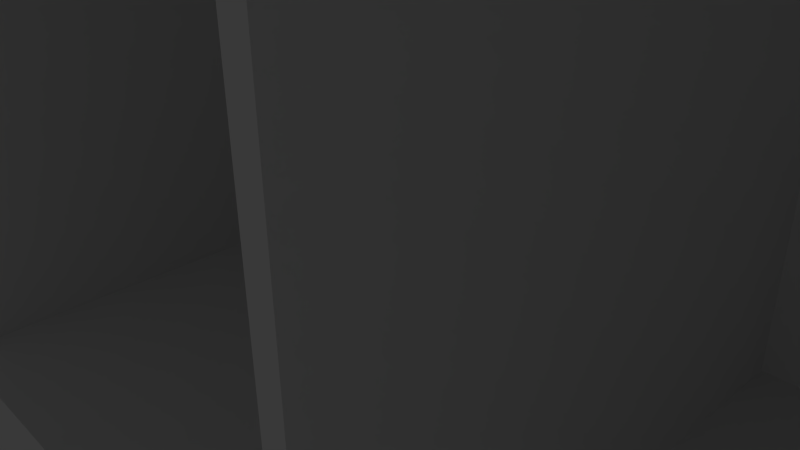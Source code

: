 # Source: wardrobe.blend  (saved by Blender 2.76.0; exported with 4.5.12 LTS)
import bpy
from mathutils import Matrix  # noqa: F401  (used for matrix-valued properties, if any)

bpy.ops.wm.read_factory_settings(use_empty=True)
scene = bpy.context.scene
scene.name = 'Scene'

# ---- collections
col_collection_1 = bpy.data.collections.new('Collection 1'); scene.collection.children.link(col_collection_1)
col_collection_1.hide_render = True
col_collection_1.hide_viewport = True
col_collection_2 = bpy.data.collections.new('Collection 2'); scene.collection.children.link(col_collection_2)
col_collection_3 = bpy.data.collections.new('Collection 3'); scene.collection.children.link(col_collection_3)

# ---- materials (node trees are filled in below, after node groups)
mat_m0mat = bpy.data.materials.new('m0mat')
mat_m0mat.alpha_threshold = 0.0
mat_m0mat.use_transparent_shadow = False
mat_m0mat.specular_color = (0.0, 0.0, 0.0)
mat_m0mat.roughness = 0.5

# ---- material node trees

# ---- world
world_world = bpy.data.worlds.new('World'); scene.world = world_world
world_world.color = (0.05088, 0.05088, 0.05088)
world_world.use_sun_shadow = False
world_world.sun_shadow_jitter_overblur = 0.0
world_world.cycles.sampling_method = 'MANUAL'
world_world.cycles.sample_map_resolution = 256

# ---- cameras
cam_camera = bpy.data.cameras.new('Camera')
cam_camera.clip_end = 100.0
cam_camera.lens = 35.0
cam_camera.sensor_width = 32.0
cam_camera.sensor_height = 18.0
cam_camera.ortho_scale = 7.314
cam_camera.dof.focus_distance = 0.0
cam_camera.dof.aperture_fstop = 128.0
cam_cameraid3 = bpy.data.cameras.new('cameraId3')
cam_cameraid3.clip_start = 781.0
cam_cameraid3.clip_end = 4.686e+05
cam_cameraid3.lens = 39.68
cam_cameraid3.sensor_width = 32.0
cam_cameraid3.sensor_height = 18.0
cam_cameraid3.dof.focus_distance = 0.0
cam_cameraid3.dof.aperture_fstop = 128.0
cam_cameraid3.dof.aperture_blades = 6
cam_cameraid2 = bpy.data.cameras.new('cameraId2')
cam_cameraid2.type = 'ORTHO'
cam_cameraid2.clip_start = 781.0
cam_cameraid2.clip_end = 4.686e+05
cam_cameraid2.lens = 35.0
cam_cameraid2.sensor_width = 32.0
cam_cameraid2.sensor_height = 18.0
cam_cameraid2.ortho_scale = 2.0
cam_cameraid2.dof.focus_distance = 0.0
cam_cameraid2.dof.aperture_fstop = 128.0
cam_cameraid2.dof.aperture_blades = 6
cam_cameraid1 = bpy.data.cameras.new('cameraId1')
cam_cameraid1.type = 'ORTHO'
cam_cameraid1.clip_start = 781.0
cam_cameraid1.clip_end = 4.686e+05
cam_cameraid1.lens = 35.0
cam_cameraid1.sensor_width = 32.0
cam_cameraid1.sensor_height = 18.0
cam_cameraid1.ortho_scale = 2.0
cam_cameraid1.dof.focus_distance = 0.0
cam_cameraid1.dof.aperture_fstop = 128.0
cam_cameraid1.dof.aperture_blades = 6
cam_cameraid0 = bpy.data.cameras.new('cameraId0')
cam_cameraid0.type = 'ORTHO'
cam_cameraid0.clip_start = 781.0
cam_cameraid0.clip_end = 4.686e+05
cam_cameraid0.lens = 35.0
cam_cameraid0.sensor_width = 32.0
cam_cameraid0.sensor_height = 18.0
cam_cameraid0.ortho_scale = 2.0
cam_cameraid0.dof.focus_distance = 0.0
cam_cameraid0.dof.aperture_fstop = 128.0
cam_cameraid0.dof.aperture_blades = 6

# ---- lights
light_lamp = bpy.data.lights.new('Lamp', 'POINT')
light_lamp.transmission_factor = 0.0
light_lamp.cutoff_distance = 30.0
light_lamp.energy = 100.0
light_lamp.shadow_buffer_clip_start = 1.001
light_lamp.shadow_soft_size = 0.1
light_lamp.shadow_maximum_resolution = 0.006
light_lamp.use_absolute_resolution = True
light_lamp.cycles.use_multiple_importance_sampling = False
light_lightid7 = bpy.data.lights.new('lightId7', 'POINT')
light_lightid7.color = (0.35, 0.35, 0.35)
light_lightid7.transmission_factor = 0.0
light_lightid7.energy = 100.0
light_lightid7.shadow_buffer_clip_start = 0.5
light_lightid7.shadow_soft_size = 0.1
light_lightid7.shadow_maximum_resolution = 0.006
light_lightid7.use_absolute_resolution = True
light_lightid7.cycles.use_multiple_importance_sampling = False
light_lightid6 = bpy.data.lights.new('lightId6', 'POINT')
light_lightid6.color = (0.35, 0.35, 0.35)
light_lightid6.transmission_factor = 0.0
light_lightid6.energy = 100.0
light_lightid6.shadow_buffer_clip_start = 0.5
light_lightid6.shadow_soft_size = 0.1
light_lightid6.shadow_maximum_resolution = 0.006
light_lightid6.use_absolute_resolution = True
light_lightid6.cycles.use_multiple_importance_sampling = False
light_lightid5 = bpy.data.lights.new('lightId5', 'POINT')
light_lightid5.color = (0.35, 0.35, 0.35)
light_lightid5.transmission_factor = 0.0
light_lightid5.energy = 100.0
light_lightid5.shadow_buffer_clip_start = 0.5
light_lightid5.shadow_soft_size = 0.1
light_lightid5.shadow_maximum_resolution = 0.006
light_lightid5.use_absolute_resolution = True
light_lightid5.cycles.use_multiple_importance_sampling = False
light_lightid4 = bpy.data.lights.new('lightId4', 'POINT')
light_lightid4.color = (0.35, 0.35, 0.35)
light_lightid4.transmission_factor = 0.0
light_lightid4.energy = 100.0
light_lightid4.shadow_buffer_clip_start = 0.5
light_lightid4.shadow_soft_size = 0.1
light_lightid4.shadow_maximum_resolution = 0.006
light_lightid4.use_absolute_resolution = True
light_lightid4.cycles.use_multiple_importance_sampling = False
light_lightid3 = bpy.data.lights.new('lightId3', 'POINT')
light_lightid3.color = (0.25, 0.25, 0.25)
light_lightid3.transmission_factor = 0.0
light_lightid3.energy = 100.0
light_lightid3.shadow_buffer_clip_start = 0.5
light_lightid3.shadow_soft_size = 0.1
light_lightid3.shadow_maximum_resolution = 0.006
light_lightid3.use_absolute_resolution = True
light_lightid3.cycles.use_multiple_importance_sampling = False
light_lightid2 = bpy.data.lights.new('lightId2', 'POINT')
light_lightid2.color = (0.25, 0.25, 0.25)
light_lightid2.transmission_factor = 0.0
light_lightid2.energy = 100.0
light_lightid2.shadow_buffer_clip_start = 0.5
light_lightid2.shadow_soft_size = 0.1
light_lightid2.shadow_maximum_resolution = 0.006
light_lightid2.use_absolute_resolution = True
light_lightid2.cycles.use_multiple_importance_sampling = False
light_lightid1 = bpy.data.lights.new('lightId1', 'POINT')
light_lightid1.color = (0.25, 0.25, 0.25)
light_lightid1.transmission_factor = 0.0
light_lightid1.energy = 100.0
light_lightid1.shadow_buffer_clip_start = 0.5
light_lightid1.shadow_soft_size = 0.1
light_lightid1.shadow_maximum_resolution = 0.006
light_lightid1.use_absolute_resolution = True
light_lightid1.cycles.use_multiple_importance_sampling = False
light_lightid0 = bpy.data.lights.new('lightId0', 'POINT')
light_lightid0.color = (0.25, 0.25, 0.25)
light_lightid0.transmission_factor = 0.0
light_lightid0.energy = 100.0
light_lightid0.shadow_buffer_clip_start = 0.5
light_lightid0.shadow_soft_size = 0.1
light_lightid0.shadow_maximum_resolution = 0.006
light_lightid0.use_absolute_resolution = True
light_lightid0.cycles.use_multiple_importance_sampling = False

# ---- meshes
me_meshid15_name = bpy.data.meshes.new('meshId15_name')
me_meshid15_name.from_pydata([(609.0, 478.0, 0.0), (591.0, 478.0, 0.0), (591.0, 478.0, -80.0), (609.0, 478.0, -80.0), (591.0, 22.0, 0.0), (609.0, 22.0, 0.0), (609.0, 22.0, -80.0), (591.0, 22.0, -80.0), (591.0, 478.0, 0.0), (591.0, 22.0, 0.0), (591.0, 22.0, -80.0), (591.0, 478.0, -80.0), (609.0, 22.0, 0.0), (609.0, 478.0, 0.0), (609.0, 478.0, -80.0), (609.0, 22.0, -80.0), (591.0, 22.0, -80.0), (609.0, 22.0, -80.0), (609.0, 478.0, -80.0), (591.0, 478.0, -80.0), (591.0, 478.0, 0.0), (609.0, 478.0, 0.0), (609.0, 22.0, 0.0), (591.0, 22.0, 0.0)], [], [(2, 1, 0), (0, 3, 2), (6, 5, 4), (4, 7, 6), (10, 9, 8), (8, 11, 10), (14, 13, 12), (12, 15, 14), (18, 17, 16), (16, 19, 18), (22, 21, 20), (20, 23, 22)])
_uv = me_meshid15_name.uv_layers.new(name='meshId15-tex0')
_uv.uv.foreach_set('vector', [1.0, 0.0, 1.0, 1.0, 0.0, 1.0, 0.0, 1.0, 0.0, 0.0, 1.0, 0.0, 1.0, 0.0, 1.0, 1.0, 0.0, 1.0, 0.0, 1.0, 0.0, 0.0, 1.0, 0.0, 1.0, 0.0, 1.0, 1.0, 0.0, 1.0, 0.0, 1.0, 0.0, 0.0, 1.0, 0.0, 1.0, 0.0, 1.0, 1.0, 0.0, 1.0, 0.0, 1.0, 0.0, 0.0, 1.0, 0.0, 1.0, 0.0, 1.0, 1.0, 0.0, 1.0, 0.0, 1.0, 0.0, 0.0, 1.0, 0.0, 1.0, 0.0, 1.0, 1.0, 0.0, 1.0, 0.0, 1.0, 0.0, 0.0, 1.0, 0.0])
me_meshid15_name.materials.append(mat_m0mat)
me_meshid15_name.use_remesh_preserve_volume = False
me_meshid15_name.use_remesh_preserve_attributes = False
me_meshid15_name.use_mirror_vertex_groups = False
me_meshid15_name.update()
me_meshid14_name = bpy.data.meshes.new('meshId14_name')
me_meshid14_name.from_pydata([(1182.0, 22.0, 0.0), (18.0, 22.0, 0.0), (18.0, 22.0, -80.0), (1182.0, 22.0, -80.0), (18.0, 4.0, 0.0), (1182.0, 4.0, 0.0), (1182.0, 4.0, -80.0), (18.0, 4.0, -80.0), (18.0, 22.0, 0.0), (18.0, 4.0, 0.0), (18.0, 4.0, -80.0), (18.0, 22.0, -80.0), (1182.0, 4.0, 0.0), (1182.0, 22.0, 0.0), (1182.0, 22.0, -80.0), (1182.0, 4.0, -80.0), (18.0, 4.0, -80.0), (1182.0, 4.0, -80.0), (1182.0, 22.0, -80.0), (18.0, 22.0, -80.0), (18.0, 22.0, 0.0), (1182.0, 22.0, 0.0), (1182.0, 4.0, 0.0), (18.0, 4.0, 0.0)], [], [(2, 1, 0), (0, 3, 2), (6, 5, 4), (4, 7, 6), (10, 9, 8), (8, 11, 10), (14, 13, 12), (12, 15, 14), (18, 17, 16), (16, 19, 18), (22, 21, 20), (20, 23, 22)])
_uv = me_meshid14_name.uv_layers.new(name='meshId14-tex0')
_uv.uv.foreach_set('vector', [1.0, 0.0, 1.0, 1.0, 0.0, 1.0, 0.0, 1.0, 0.0, 0.0, 1.0, 0.0, 1.0, 0.0, 1.0, 1.0, 0.0, 1.0, 0.0, 1.0, 0.0, 0.0, 1.0, 0.0, 1.0, 0.0, 1.0, 1.0, 0.0, 1.0, 0.0, 1.0, 0.0, 0.0, 1.0, 0.0, 1.0, 0.0, 1.0, 1.0, 0.0, 1.0, 0.0, 1.0, 0.0, 0.0, 1.0, 0.0, 1.0, 0.0, 1.0, 1.0, 0.0, 1.0, 0.0, 1.0, 0.0, 0.0, 1.0, 0.0, 1.0, 0.0, 1.0, 1.0, 0.0, 1.0, 0.0, 1.0, 0.0, 0.0, 1.0, 0.0])
me_meshid14_name.materials.append(mat_m0mat)
me_meshid14_name.use_remesh_preserve_volume = False
me_meshid14_name.use_remesh_preserve_attributes = False
me_meshid14_name.use_mirror_vertex_groups = False
me_meshid14_name.update()
me_meshid13_name = bpy.data.meshes.new('meshId13_name')
me_meshid13_name.from_pydata([(1182.0, 498.0, -80.0), (18.0, 498.0, -80.0), (18.0, 498.0, -98.0), (1182.0, 498.0, -98.0), (18.0, 0.0, -80.0), (1182.0, 0.0, -80.0), (1182.0, 0.0, -98.0), (18.0, 0.0, -98.0), (18.0, 498.0, -80.0), (18.0, 0.0, -80.0), (18.0, 0.0, -98.0), (18.0, 498.0, -98.0), (1182.0, 0.0, -80.0), (1182.0, 498.0, -80.0), (1182.0, 498.0, -98.0), (1182.0, 0.0, -98.0), (18.0, 0.0, -98.0), (1182.0, 0.0, -98.0), (1182.0, 498.0, -98.0), (18.0, 498.0, -98.0), (18.0, 498.0, -80.0), (1182.0, 498.0, -80.0), (1182.0, 0.0, -80.0), (18.0, 0.0, -80.0)], [], [(2, 1, 0), (0, 3, 2), (6, 5, 4), (4, 7, 6), (10, 9, 8), (8, 11, 10), (14, 13, 12), (12, 15, 14), (18, 17, 16), (16, 19, 18), (22, 21, 20), (20, 23, 22)])
_uv = me_meshid13_name.uv_layers.new(name='meshId13-tex0')
_uv.uv.foreach_set('vector', [1.0, 0.0, 1.0, 1.0, 0.0, 1.0, 0.0, 1.0, 0.0, 0.0, 1.0, 0.0, 1.0, 0.0, 1.0, 1.0, 0.0, 1.0, 0.0, 1.0, 0.0, 0.0, 1.0, 0.0, 1.0, 0.0, 1.0, 1.0, 0.0, 1.0, 0.0, 1.0, 0.0, 0.0, 1.0, 0.0, 1.0, 0.0, 1.0, 1.0, 0.0, 1.0, 0.0, 1.0, 0.0, 0.0, 1.0, 0.0, 1.0, 0.0, 1.0, 1.0, 0.0, 1.0, 0.0, 1.0, 0.0, 0.0, 1.0, 0.0, 1.0, 0.0, 1.0, 1.0, 0.0, 1.0, 0.0, 1.0, 0.0, 0.0, 1.0, 0.0])
me_meshid13_name.materials.append(mat_m0mat)
me_meshid13_name.use_remesh_preserve_volume = False
me_meshid13_name.use_remesh_preserve_attributes = False
me_meshid13_name.use_mirror_vertex_groups = False
me_meshid13_name.update()
me_meshid12_name = bpy.data.meshes.new('meshId12_name')
me_meshid12_name.from_pydata([(503.0, 25.0, -93.0), (13.0, 25.0, -93.0), (13.0, 25.0, -2055.0), (503.0, 25.0, -2055.0), (13.0, 20.0, -93.0), (503.0, 20.0, -93.0), (503.0, 20.0, -2055.0), (13.0, 20.0, -2055.0), (13.0, 25.0, -93.0), (13.0, 20.0, -93.0), (13.0, 20.0, -2055.0), (13.0, 25.0, -2055.0), (503.0, 20.0, -93.0), (503.0, 25.0, -93.0), (503.0, 25.0, -2055.0), (503.0, 20.0, -2055.0), (13.0, 20.0, -2055.0), (503.0, 20.0, -2055.0), (503.0, 25.0, -2055.0), (13.0, 25.0, -2055.0), (13.0, 25.0, -93.0), (503.0, 25.0, -93.0), (503.0, 20.0, -93.0), (13.0, 20.0, -93.0)], [], [(2, 1, 0), (0, 3, 2), (6, 5, 4), (4, 7, 6), (10, 9, 8), (8, 11, 10), (14, 13, 12), (12, 15, 14), (18, 17, 16), (16, 19, 18), (22, 21, 20), (20, 23, 22)])
_uv = me_meshid12_name.uv_layers.new(name='meshId12-tex0')
_uv.uv.foreach_set('vector', [1.0, 0.0, 1.0, 1.0, 0.0, 1.0, 0.0, 1.0, 0.0, 0.0, 1.0, 0.0, 1.0, 0.0, 1.0, 1.0, 0.0, 1.0, 0.0, 1.0, 0.0, 0.0, 1.0, 0.0, 1.0, 0.0, 1.0, 1.0, 0.0, 1.0, 0.0, 1.0, 0.0, 0.0, 1.0, 0.0, 1.0, 0.0, 1.0, 1.0, 0.0, 1.0, 0.0, 1.0, 0.0, 0.0, 1.0, 0.0, 1.0, 0.0, 1.0, 1.0, 0.0, 1.0, 0.0, 1.0, 0.0, 0.0, 1.0, 0.0, 1.0, 0.0, 1.0, 1.0, 0.0, 1.0, 0.0, 1.0, 0.0, 0.0, 1.0, 0.0])
me_meshid12_name.materials.append(mat_m0mat)
me_meshid12_name.use_remesh_preserve_volume = False
me_meshid12_name.use_remesh_preserve_attributes = False
me_meshid12_name.use_mirror_vertex_groups = False
me_meshid12_name.update()
me_meshid11_name = bpy.data.meshes.new('meshId11_name')
me_meshid11_name.from_pydata([(1182.0, 498.0, -2050.0), (18.0, 498.0, -2050.0), (18.0, 498.0, -2068.0), (1182.0, 498.0, -2068.0), (18.0, 0.0, -2050.0), (1182.0, 0.0, -2050.0), (1182.0, 0.0, -2068.0), (18.0, 0.0, -2068.0), (18.0, 498.0, -2050.0), (18.0, 0.0, -2050.0), (18.0, 0.0, -2068.0), (18.0, 498.0, -2068.0), (1182.0, 0.0, -2050.0), (1182.0, 498.0, -2050.0), (1182.0, 498.0, -2068.0), (1182.0, 0.0, -2068.0), (18.0, 0.0, -2068.0), (1182.0, 0.0, -2068.0), (1182.0, 498.0, -2068.0), (18.0, 498.0, -2068.0), (18.0, 498.0, -2050.0), (1182.0, 498.0, -2050.0), (1182.0, 0.0, -2050.0), (18.0, 0.0, -2050.0)], [], [(2, 1, 0), (0, 3, 2), (6, 5, 4), (4, 7, 6), (10, 9, 8), (8, 11, 10), (14, 13, 12), (12, 15, 14), (18, 17, 16), (16, 19, 18), (22, 21, 20), (20, 23, 22)])
_uv = me_meshid11_name.uv_layers.new(name='meshId11-tex0')
_uv.uv.foreach_set('vector', [1.0, 0.0, 1.0, 1.0, 0.0, 1.0, 0.0, 1.0, 0.0, 0.0, 1.0, 0.0, 1.0, 0.0, 1.0, 1.0, 0.0, 1.0, 0.0, 1.0, 0.0, 0.0, 1.0, 0.0, 1.0, 0.0, 1.0, 1.0, 0.0, 1.0, 0.0, 1.0, 0.0, 0.0, 1.0, 0.0, 1.0, 0.0, 1.0, 1.0, 0.0, 1.0, 0.0, 1.0, 0.0, 0.0, 1.0, 0.0, 1.0, 0.0, 1.0, 1.0, 0.0, 1.0, 0.0, 1.0, 0.0, 0.0, 1.0, 0.0, 1.0, 0.0, 1.0, 1.0, 0.0, 1.0, 0.0, 1.0, 0.0, 0.0, 1.0, 0.0])
me_meshid11_name.materials.append(mat_m0mat)
me_meshid11_name.use_remesh_preserve_volume = False
me_meshid11_name.use_remesh_preserve_attributes = False
me_meshid11_name.use_mirror_vertex_groups = False
me_meshid11_name.update()
me_meshid10_name = bpy.data.meshes.new('meshId10_name')
me_meshid10_name.from_pydata([(498.0, 498.0, -1065.0), (18.0, 498.0, -1065.0), (18.0, 498.0, -1083.0), (498.0, 498.0, -1083.0), (18.0, 26.0, -1065.0), (498.0, 26.0, -1065.0), (498.0, 26.0, -1083.0), (18.0, 26.0, -1083.0), (18.0, 498.0, -1065.0), (18.0, 26.0, -1065.0), (18.0, 26.0, -1083.0), (18.0, 498.0, -1083.0), (498.0, 26.0, -1065.0), (498.0, 498.0, -1065.0), (498.0, 498.0, -1083.0), (498.0, 26.0, -1083.0), (18.0, 26.0, -1083.0), (498.0, 26.0, -1083.0), (498.0, 498.0, -1083.0), (18.0, 498.0, -1083.0), (18.0, 498.0, -1065.0), (498.0, 498.0, -1065.0), (498.0, 26.0, -1065.0), (18.0, 26.0, -1065.0)], [], [(2, 1, 0), (0, 3, 2), (6, 5, 4), (4, 7, 6), (10, 9, 8), (8, 11, 10), (14, 13, 12), (12, 15, 14), (18, 17, 16), (16, 19, 18), (22, 21, 20), (20, 23, 22)])
_uv = me_meshid10_name.uv_layers.new(name='meshId10-tex0')
_uv.uv.foreach_set('vector', [1.0, 0.0, 1.0, 1.0, 0.0, 1.0, 0.0, 1.0, 0.0, 0.0, 1.0, 0.0, 1.0, 0.0, 1.0, 1.0, 0.0, 1.0, 0.0, 1.0, 0.0, 0.0, 1.0, 0.0, 1.0, 0.0, 1.0, 1.0, 0.0, 1.0, 0.0, 1.0, 0.0, 0.0, 1.0, 0.0, 1.0, 0.0, 1.0, 1.0, 0.0, 1.0, 0.0, 1.0, 0.0, 0.0, 1.0, 0.0, 1.0, 0.0, 1.0, 1.0, 0.0, 1.0, 0.0, 1.0, 0.0, 0.0, 1.0, 0.0, 1.0, 0.0, 1.0, 1.0, 0.0, 1.0, 0.0, 1.0, 0.0, 0.0, 1.0, 0.0])
me_meshid10_name.materials.append(mat_m0mat)
me_meshid10_name.use_remesh_preserve_volume = False
me_meshid10_name.use_remesh_preserve_attributes = False
me_meshid10_name.use_mirror_vertex_groups = False
me_meshid10_name.update()
me_meshid9_name = bpy.data.meshes.new('meshId9_name')
me_meshid9_name.from_pydata([(1182.0, 496.0, 0.0), (18.0, 496.0, 0.0), (18.0, 496.0, -80.0), (1182.0, 496.0, -80.0), (18.0, 478.0, 0.0), (1182.0, 478.0, 0.0), (1182.0, 478.0, -80.0), (18.0, 478.0, -80.0), (18.0, 496.0, 0.0), (18.0, 478.0, 0.0), (18.0, 478.0, -80.0), (18.0, 496.0, -80.0), (1182.0, 478.0, 0.0), (1182.0, 496.0, 0.0), (1182.0, 496.0, -80.0), (1182.0, 478.0, -80.0), (18.0, 478.0, -80.0), (1182.0, 478.0, -80.0), (1182.0, 496.0, -80.0), (18.0, 496.0, -80.0), (18.0, 496.0, 0.0), (1182.0, 496.0, 0.0), (1182.0, 478.0, 0.0), (18.0, 478.0, 0.0)], [], [(2, 1, 0), (0, 3, 2), (6, 5, 4), (4, 7, 6), (10, 9, 8), (8, 11, 10), (14, 13, 12), (12, 15, 14), (18, 17, 16), (16, 19, 18), (22, 21, 20), (20, 23, 22)])
_uv = me_meshid9_name.uv_layers.new(name='meshId9-tex0')
_uv.uv.foreach_set('vector', [1.0, 0.0, 1.0, 1.0, 0.0, 1.0, 0.0, 1.0, 0.0, 0.0, 1.0, 0.0, 1.0, 0.0, 1.0, 1.0, 0.0, 1.0, 0.0, 1.0, 0.0, 0.0, 1.0, 0.0, 1.0, 0.0, 1.0, 1.0, 0.0, 1.0, 0.0, 1.0, 0.0, 0.0, 1.0, 0.0, 1.0, 0.0, 1.0, 1.0, 0.0, 1.0, 0.0, 1.0, 0.0, 0.0, 1.0, 0.0, 1.0, 0.0, 1.0, 1.0, 0.0, 1.0, 0.0, 1.0, 0.0, 0.0, 1.0, 0.0, 1.0, 0.0, 1.0, 1.0, 0.0, 1.0, 0.0, 1.0, 0.0, 0.0, 1.0, 0.0])
me_meshid9_name.materials.append(mat_m0mat)
me_meshid9_name.use_remesh_preserve_volume = False
me_meshid9_name.use_remesh_preserve_attributes = False
me_meshid9_name.use_mirror_vertex_groups = False
me_meshid9_name.update()
me_meshid8_name = bpy.data.meshes.new('meshId8_name')
me_meshid8_name.from_pydata([(1182.0, 498.0, -1065.0), (516.0, 498.0, -1065.0), (516.0, 498.0, -1083.0), (1182.0, 498.0, -1083.0), (516.0, 26.0, -1065.0), (1182.0, 26.0, -1065.0), (1182.0, 26.0, -1083.0), (516.0, 26.0, -1083.0), (516.0, 498.0, -1065.0), (516.0, 26.0, -1065.0), (516.0, 26.0, -1083.0), (516.0, 498.0, -1083.0), (1182.0, 26.0, -1065.0), (1182.0, 498.0, -1065.0), (1182.0, 498.0, -1083.0), (1182.0, 26.0, -1083.0), (516.0, 26.0, -1083.0), (1182.0, 26.0, -1083.0), (1182.0, 498.0, -1083.0), (516.0, 498.0, -1083.0), (516.0, 498.0, -1065.0), (1182.0, 498.0, -1065.0), (1182.0, 26.0, -1065.0), (516.0, 26.0, -1065.0)], [], [(2, 1, 0), (0, 3, 2), (6, 5, 4), (4, 7, 6), (10, 9, 8), (8, 11, 10), (14, 13, 12), (12, 15, 14), (18, 17, 16), (16, 19, 18), (22, 21, 20), (20, 23, 22)])
_uv = me_meshid8_name.uv_layers.new(name='meshId8-tex0')
_uv.uv.foreach_set('vector', [1.0, 0.0, 1.0, 1.0, 0.0, 1.0, 0.0, 1.0, 0.0, 0.0, 1.0, 0.0, 1.0, 0.0, 1.0, 1.0, 0.0, 1.0, 0.0, 1.0, 0.0, 0.0, 1.0, 0.0, 1.0, 0.0, 1.0, 1.0, 0.0, 1.0, 0.0, 1.0, 0.0, 0.0, 1.0, 0.0, 1.0, 0.0, 1.0, 1.0, 0.0, 1.0, 0.0, 1.0, 0.0, 0.0, 1.0, 0.0, 1.0, 0.0, 1.0, 1.0, 0.0, 1.0, 0.0, 1.0, 0.0, 0.0, 1.0, 0.0, 1.0, 0.0, 1.0, 1.0, 0.0, 1.0, 0.0, 1.0, 0.0, 0.0, 1.0, 0.0])
me_meshid8_name.materials.append(mat_m0mat)
me_meshid8_name.use_remesh_preserve_volume = False
me_meshid8_name.use_remesh_preserve_attributes = False
me_meshid8_name.use_mirror_vertex_groups = False
me_meshid8_name.update()
me_meshid7_name = bpy.data.meshes.new('meshId7_name')
me_meshid7_name.from_pydata([(18.0, 500.0, 0.0), (0.0, 500.0, 0.0), (0.0, 500.0, -2068.0), (18.0, 500.0, -2068.0), (0.0, 0.0, 0.0), (18.0, 0.0, 0.0), (18.0, 0.0, -2068.0), (0.0, 0.0, -2068.0), (0.0, 500.0, 0.0), (0.0, 0.0, 0.0), (0.0, 0.0, -2068.0), (0.0, 500.0, -2068.0), (18.0, 0.0, 0.0), (18.0, 500.0, 0.0), (18.0, 500.0, -2068.0), (18.0, 0.0, -2068.0), (0.0, 0.0, -2068.0), (18.0, 0.0, -2068.0), (18.0, 500.0, -2068.0), (0.0, 500.0, -2068.0), (0.0, 500.0, 0.0), (18.0, 500.0, 0.0), (18.0, 0.0, 0.0), (0.0, 0.0, 0.0)], [], [(2, 1, 0), (0, 3, 2), (6, 5, 4), (4, 7, 6), (10, 9, 8), (8, 11, 10), (14, 13, 12), (12, 15, 14), (18, 17, 16), (16, 19, 18), (22, 21, 20), (20, 23, 22)])
_uv = me_meshid7_name.uv_layers.new(name='meshId7-tex0')
_uv.uv.foreach_set('vector', [1.0, 0.0, 1.0, 1.0, 0.0, 1.0, 0.0, 1.0, 0.0, 0.0, 1.0, 0.0, 1.0, 0.0, 1.0, 1.0, 0.0, 1.0, 0.0, 1.0, 0.0, 0.0, 1.0, 0.0, 1.0, 0.0, 1.0, 1.0, 0.0, 1.0, 0.0, 1.0, 0.0, 0.0, 1.0, 0.0, 1.0, 0.0, 1.0, 1.0, 0.0, 1.0, 0.0, 1.0, 0.0, 0.0, 1.0, 0.0, 1.0, 0.0, 1.0, 1.0, 0.0, 1.0, 0.0, 1.0, 0.0, 0.0, 1.0, 0.0, 1.0, 0.0, 1.0, 1.0, 0.0, 1.0, 0.0, 1.0, 0.0, 0.0, 1.0, 0.0])
me_meshid7_name.materials.append(mat_m0mat)
me_meshid7_name.use_remesh_preserve_volume = False
me_meshid7_name.use_remesh_preserve_attributes = False
me_meshid7_name.use_mirror_vertex_groups = False
me_meshid7_name.update()
me_meshid6_name = bpy.data.meshes.new('meshId6_name')
me_meshid6_name.from_pydata([(1200.0, 500.0, 0.0), (1182.0, 500.0, 0.0), (1182.0, 500.0, -2068.0), (1200.0, 500.0, -2068.0), (1182.0, 0.0, 0.0), (1200.0, 0.0, 0.0), (1200.0, 0.0, -2068.0), (1182.0, 0.0, -2068.0), (1182.0, 500.0, 0.0), (1182.0, 0.0, 0.0), (1182.0, 0.0, -2068.0), (1182.0, 500.0, -2068.0), (1200.0, 0.0, 0.0), (1200.0, 500.0, 0.0), (1200.0, 500.0, -2068.0), (1200.0, 0.0, -2068.0), (1182.0, 0.0, -2068.0), (1200.0, 0.0, -2068.0), (1200.0, 500.0, -2068.0), (1182.0, 500.0, -2068.0), (1182.0, 500.0, 0.0), (1200.0, 500.0, 0.0), (1200.0, 0.0, 0.0), (1182.0, 0.0, 0.0)], [], [(2, 1, 0), (0, 3, 2), (6, 5, 4), (4, 7, 6), (10, 9, 8), (8, 11, 10), (14, 13, 12), (12, 15, 14), (18, 17, 16), (16, 19, 18), (22, 21, 20), (20, 23, 22)])
_uv = me_meshid6_name.uv_layers.new(name='meshId6-tex0')
_uv.uv.foreach_set('vector', [1.0, 0.0, 1.0, 1.0, 0.0, 1.0, 0.0, 1.0, 0.0, 0.0, 1.0, 0.0, 1.0, 0.0, 1.0, 1.0, 0.0, 1.0, 0.0, 1.0, 0.0, 0.0, 1.0, 0.0, 1.0, 0.0, 1.0, 1.0, 0.0, 1.0, 0.0, 1.0, 0.0, 0.0, 1.0, 0.0, 1.0, 0.0, 1.0, 1.0, 0.0, 1.0, 0.0, 1.0, 0.0, 0.0, 1.0, 0.0, 1.0, 0.0, 1.0, 1.0, 0.0, 1.0, 0.0, 1.0, 0.0, 0.0, 1.0, 0.0, 1.0, 0.0, 1.0, 1.0, 0.0, 1.0, 0.0, 1.0, 0.0, 0.0, 1.0, 0.0])
me_meshid6_name.materials.append(mat_m0mat)
me_meshid6_name.use_remesh_preserve_volume = False
me_meshid6_name.use_remesh_preserve_attributes = False
me_meshid6_name.use_mirror_vertex_groups = False
me_meshid6_name.update()
me_meshid5_name = bpy.data.meshes.new('meshId5_name')
me_meshid5_name.from_pydata([(1187.0, 25.0, -93.0), (511.0, 25.0, -93.0), (511.0, 25.0, -2055.0), (1187.0, 25.0, -2055.0), (511.0, 20.0, -93.0), (1187.0, 20.0, -93.0), (1187.0, 20.0, -2055.0), (511.0, 20.0, -2055.0), (511.0, 25.0, -93.0), (511.0, 20.0, -93.0), (511.0, 20.0, -2055.0), (511.0, 25.0, -2055.0), (1187.0, 20.0, -93.0), (1187.0, 25.0, -93.0), (1187.0, 25.0, -2055.0), (1187.0, 20.0, -2055.0), (511.0, 20.0, -2055.0), (1187.0, 20.0, -2055.0), (1187.0, 25.0, -2055.0), (511.0, 25.0, -2055.0), (511.0, 25.0, -93.0), (1187.0, 25.0, -93.0), (1187.0, 20.0, -93.0), (511.0, 20.0, -93.0)], [], [(2, 1, 0), (0, 3, 2), (6, 5, 4), (4, 7, 6), (10, 9, 8), (8, 11, 10), (14, 13, 12), (12, 15, 14), (18, 17, 16), (16, 19, 18), (22, 21, 20), (20, 23, 22)])
_uv = me_meshid5_name.uv_layers.new(name='meshId5-tex0')
_uv.uv.foreach_set('vector', [1.0, 0.0, 1.0, 1.0, 0.0, 1.0, 0.0, 1.0, 0.0, 0.0, 1.0, 0.0, 1.0, 0.0, 1.0, 1.0, 0.0, 1.0, 0.0, 1.0, 0.0, 0.0, 1.0, 0.0, 1.0, 0.0, 1.0, 1.0, 0.0, 1.0, 0.0, 1.0, 0.0, 0.0, 1.0, 0.0, 1.0, 0.0, 1.0, 1.0, 0.0, 1.0, 0.0, 1.0, 0.0, 0.0, 1.0, 0.0, 1.0, 0.0, 1.0, 1.0, 0.0, 1.0, 0.0, 1.0, 0.0, 0.0, 1.0, 0.0, 1.0, 0.0, 1.0, 1.0, 0.0, 1.0, 0.0, 1.0, 0.0, 0.0, 1.0, 0.0])
me_meshid5_name.materials.append(mat_m0mat)
me_meshid5_name.use_remesh_preserve_volume = False
me_meshid5_name.use_remesh_preserve_attributes = False
me_meshid5_name.use_mirror_vertex_groups = False
me_meshid5_name.update()
me_meshid4_name = bpy.data.meshes.new('meshId4_name')
me_meshid4_name.from_pydata([(516.0, 498.0, -98.0), (498.0, 498.0, -98.0), (498.0, 498.0, -2050.0), (516.0, 498.0, -2050.0), (498.0, 0.0, -98.0), (516.0, 0.0, -98.0), (516.0, 0.0, -2050.0), (498.0, 0.0, -2050.0), (498.0, 498.0, -98.0), (498.0, 0.0, -98.0), (498.0, 0.0, -2050.0), (498.0, 498.0, -2050.0), (516.0, 0.0, -98.0), (516.0, 498.0, -98.0), (516.0, 498.0, -2050.0), (516.0, 0.0, -2050.0), (498.0, 0.0, -2050.0), (516.0, 0.0, -2050.0), (516.0, 498.0, -2050.0), (498.0, 498.0, -2050.0), (498.0, 498.0, -98.0), (516.0, 498.0, -98.0), (516.0, 0.0, -98.0), (498.0, 0.0, -98.0)], [], [(2, 1, 0), (0, 3, 2), (6, 5, 4), (4, 7, 6), (10, 9, 8), (8, 11, 10), (14, 13, 12), (12, 15, 14), (18, 17, 16), (16, 19, 18), (22, 21, 20), (20, 23, 22)])
_uv = me_meshid4_name.uv_layers.new(name='meshId4-tex0')
_uv.uv.foreach_set('vector', [1.0, 0.0, 1.0, 1.0, 0.0, 1.0, 0.0, 1.0, 0.0, 0.0, 1.0, 0.0, 1.0, 0.0, 1.0, 1.0, 0.0, 1.0, 0.0, 1.0, 0.0, 0.0, 1.0, 0.0, 1.0, 0.0, 1.0, 1.0, 0.0, 1.0, 0.0, 1.0, 0.0, 0.0, 1.0, 0.0, 1.0, 0.0, 1.0, 1.0, 0.0, 1.0, 0.0, 1.0, 0.0, 0.0, 1.0, 0.0, 1.0, 0.0, 1.0, 1.0, 0.0, 1.0, 0.0, 1.0, 0.0, 0.0, 1.0, 0.0, 1.0, 0.0, 1.0, 1.0, 0.0, 1.0, 0.0, 1.0, 0.0, 0.0, 1.0, 0.0])
me_meshid4_name.materials.append(mat_m0mat)
me_meshid4_name.use_remesh_preserve_volume = False
me_meshid4_name.use_remesh_preserve_attributes = False
me_meshid4_name.use_mirror_vertex_groups = False
me_meshid4_name.update()
me_meshid3_name = bpy.data.meshes.new('meshId3_name')
me_meshid3_name.from_pydata([(498.0, 20.0, -1372.0), (18.0, 20.0, -1372.0), (18.0, 20.0, -1452.0), (498.0, 20.0, -1452.0), (18.0, 2.0, -1372.0), (498.0, 2.0, -1372.0), (498.0, 2.0, -1452.0), (18.0, 2.0, -1452.0), (18.0, 20.0, -1372.0), (18.0, 2.0, -1372.0), (18.0, 2.0, -1452.0), (18.0, 20.0, -1452.0), (498.0, 2.0, -1372.0), (498.0, 20.0, -1372.0), (498.0, 20.0, -1452.0), (498.0, 2.0, -1452.0), (18.0, 2.0, -1452.0), (498.0, 2.0, -1452.0), (498.0, 20.0, -1452.0), (18.0, 20.0, -1452.0), (18.0, 20.0, -1372.0), (498.0, 20.0, -1372.0), (498.0, 2.0, -1372.0), (18.0, 2.0, -1372.0)], [], [(2, 1, 0), (0, 3, 2), (6, 5, 4), (4, 7, 6), (10, 9, 8), (8, 11, 10), (14, 13, 12), (12, 15, 14), (18, 17, 16), (16, 19, 18), (22, 21, 20), (20, 23, 22)])
_uv = me_meshid3_name.uv_layers.new(name='meshId3-tex0')
_uv.uv.foreach_set('vector', [1.0, 0.0, 1.0, 1.0, 0.0, 1.0, 0.0, 1.0, 0.0, 0.0, 1.0, 0.0, 1.0, 0.0, 1.0, 1.0, 0.0, 1.0, 0.0, 1.0, 0.0, 0.0, 1.0, 0.0, 1.0, 0.0, 1.0, 1.0, 0.0, 1.0, 0.0, 1.0, 0.0, 0.0, 1.0, 0.0, 1.0, 0.0, 1.0, 1.0, 0.0, 1.0, 0.0, 1.0, 0.0, 0.0, 1.0, 0.0, 1.0, 0.0, 1.0, 1.0, 0.0, 1.0, 0.0, 1.0, 0.0, 0.0, 1.0, 0.0, 1.0, 0.0, 1.0, 1.0, 0.0, 1.0, 0.0, 1.0, 0.0, 0.0, 1.0, 0.0])
me_meshid3_name.materials.append(mat_m0mat)
me_meshid3_name.use_remesh_preserve_volume = False
me_meshid3_name.use_remesh_preserve_attributes = False
me_meshid3_name.use_mirror_vertex_groups = False
me_meshid3_name.update()
me_meshid2_name = bpy.data.meshes.new('meshId2_name')
me_meshid2_name.from_pydata([(498.0, 20.0, -695.0), (18.0, 20.0, -695.0), (18.0, 20.0, -775.0), (498.0, 20.0, -775.0), (18.0, 2.0, -695.0), (498.0, 2.0, -695.0), (498.0, 2.0, -775.0), (18.0, 2.0, -775.0), (18.0, 20.0, -695.0), (18.0, 2.0, -695.0), (18.0, 2.0, -775.0), (18.0, 20.0, -775.0), (498.0, 2.0, -695.0), (498.0, 20.0, -695.0), (498.0, 20.0, -775.0), (498.0, 2.0, -775.0), (18.0, 2.0, -775.0), (498.0, 2.0, -775.0), (498.0, 20.0, -775.0), (18.0, 20.0, -775.0), (18.0, 20.0, -695.0), (498.0, 20.0, -695.0), (498.0, 2.0, -695.0), (18.0, 2.0, -695.0)], [], [(2, 1, 0), (0, 3, 2), (6, 5, 4), (4, 7, 6), (10, 9, 8), (8, 11, 10), (14, 13, 12), (12, 15, 14), (18, 17, 16), (16, 19, 18), (22, 21, 20), (20, 23, 22)])
_uv = me_meshid2_name.uv_layers.new(name='meshId2-tex0')
_uv.uv.foreach_set('vector', [1.0, 0.0, 1.0, 1.0, 0.0, 1.0, 0.0, 1.0, 0.0, 0.0, 1.0, 0.0, 1.0, 0.0, 1.0, 1.0, 0.0, 1.0, 0.0, 1.0, 0.0, 0.0, 1.0, 0.0, 1.0, 0.0, 1.0, 1.0, 0.0, 1.0, 0.0, 1.0, 0.0, 0.0, 1.0, 0.0, 1.0, 0.0, 1.0, 1.0, 0.0, 1.0, 0.0, 1.0, 0.0, 0.0, 1.0, 0.0, 1.0, 0.0, 1.0, 1.0, 0.0, 1.0, 0.0, 1.0, 0.0, 0.0, 1.0, 0.0, 1.0, 0.0, 1.0, 1.0, 0.0, 1.0, 0.0, 1.0, 0.0, 0.0, 1.0, 0.0])
me_meshid2_name.materials.append(mat_m0mat)
me_meshid2_name.use_remesh_preserve_volume = False
me_meshid2_name.use_remesh_preserve_attributes = False
me_meshid2_name.use_mirror_vertex_groups = False
me_meshid2_name.update()
me_meshid1_name = bpy.data.meshes.new('meshId1_name')
me_meshid1_name.from_pydata([(1182.0, 20.0, -1372.0), (516.0, 20.0, -1372.0), (516.0, 20.0, -1452.0), (1182.0, 20.0, -1452.0), (516.0, 2.0, -1372.0), (1182.0, 2.0, -1372.0), (1182.0, 2.0, -1452.0), (516.0, 2.0, -1452.0), (516.0, 20.0, -1372.0), (516.0, 2.0, -1372.0), (516.0, 2.0, -1452.0), (516.0, 20.0, -1452.0), (1182.0, 2.0, -1372.0), (1182.0, 20.0, -1372.0), (1182.0, 20.0, -1452.0), (1182.0, 2.0, -1452.0), (516.0, 2.0, -1452.0), (1182.0, 2.0, -1452.0), (1182.0, 20.0, -1452.0), (516.0, 20.0, -1452.0), (516.0, 20.0, -1372.0), (1182.0, 20.0, -1372.0), (1182.0, 2.0, -1372.0), (516.0, 2.0, -1372.0)], [], [(2, 1, 0), (0, 3, 2), (6, 5, 4), (4, 7, 6), (10, 9, 8), (8, 11, 10), (14, 13, 12), (12, 15, 14), (18, 17, 16), (16, 19, 18), (22, 21, 20), (20, 23, 22)])
_uv = me_meshid1_name.uv_layers.new(name='meshId1-tex0')
_uv.uv.foreach_set('vector', [1.0, 0.0, 1.0, 1.0, 0.0, 1.0, 0.0, 1.0, 0.0, 0.0, 1.0, 0.0, 1.0, 0.0, 1.0, 1.0, 0.0, 1.0, 0.0, 1.0, 0.0, 0.0, 1.0, 0.0, 1.0, 0.0, 1.0, 1.0, 0.0, 1.0, 0.0, 1.0, 0.0, 0.0, 1.0, 0.0, 1.0, 0.0, 1.0, 1.0, 0.0, 1.0, 0.0, 1.0, 0.0, 0.0, 1.0, 0.0, 1.0, 0.0, 1.0, 1.0, 0.0, 1.0, 0.0, 1.0, 0.0, 0.0, 1.0, 0.0, 1.0, 0.0, 1.0, 1.0, 0.0, 1.0, 0.0, 1.0, 0.0, 0.0, 1.0, 0.0])
me_meshid1_name.materials.append(mat_m0mat)
me_meshid1_name.use_remesh_preserve_volume = False
me_meshid1_name.use_remesh_preserve_attributes = False
me_meshid1_name.use_mirror_vertex_groups = False
me_meshid1_name.update()
me_meshid0_name = bpy.data.meshes.new('meshId0_name')
me_meshid0_name.from_pydata([(1182.0, 20.0, -695.0), (516.0, 20.0, -695.0), (516.0, 20.0, -775.0), (1182.0, 20.0, -775.0), (516.0, 2.0, -695.0), (1182.0, 2.0, -695.0), (1182.0, 2.0, -775.0), (516.0, 2.0, -775.0), (516.0, 20.0, -695.0), (516.0, 2.0, -695.0), (516.0, 2.0, -775.0), (516.0, 20.0, -775.0), (1182.0, 2.0, -695.0), (1182.0, 20.0, -695.0), (1182.0, 20.0, -775.0), (1182.0, 2.0, -775.0), (516.0, 2.0, -775.0), (1182.0, 2.0, -775.0), (1182.0, 20.0, -775.0), (516.0, 20.0, -775.0), (516.0, 20.0, -695.0), (1182.0, 20.0, -695.0), (1182.0, 2.0, -695.0), (516.0, 2.0, -695.0)], [], [(2, 1, 0), (0, 3, 2), (6, 5, 4), (4, 7, 6), (10, 9, 8), (8, 11, 10), (14, 13, 12), (12, 15, 14), (18, 17, 16), (16, 19, 18), (22, 21, 20), (20, 23, 22)])
_uv = me_meshid0_name.uv_layers.new(name='meshId0-tex0')
_uv.uv.foreach_set('vector', [1.0, 0.0, 1.0, 1.0, 0.0, 1.0, 0.0, 1.0, 0.0, 0.0, 1.0, 0.0, 1.0, 0.0, 1.0, 1.0, 0.0, 1.0, 0.0, 1.0, 0.0, 0.0, 1.0, 0.0, 1.0, 0.0, 1.0, 1.0, 0.0, 1.0, 0.0, 1.0, 0.0, 0.0, 1.0, 0.0, 1.0, 0.0, 1.0, 1.0, 0.0, 1.0, 0.0, 1.0, 0.0, 0.0, 1.0, 0.0, 1.0, 0.0, 1.0, 1.0, 0.0, 1.0, 0.0, 1.0, 0.0, 0.0, 1.0, 0.0, 1.0, 0.0, 1.0, 1.0, 0.0, 1.0, 0.0, 1.0, 0.0, 0.0, 1.0, 0.0])
me_meshid0_name.materials.append(mat_m0mat)
me_meshid0_name.use_remesh_preserve_volume = False
me_meshid0_name.use_remesh_preserve_attributes = False
me_meshid0_name.use_mirror_vertex_groups = False
me_meshid0_name.update()

# ---- objects
ob_lamp = bpy.data.objects.new('Lamp', light_lamp)
ob_camera = bpy.data.objects.new('Camera', cam_camera)
ob_root = bpy.data.objects.new('ROOT', None)
ob_untitled_015 = bpy.data.objects.new('Untitled.015', me_meshid15_name)
ob_untitled_014 = bpy.data.objects.new('Untitled.014', me_meshid14_name)
ob_untitled_013 = bpy.data.objects.new('Untitled.013', me_meshid13_name)
ob_untitled_012 = bpy.data.objects.new('Untitled.012', me_meshid12_name)
ob_untitled_011 = bpy.data.objects.new('Untitled.011', me_meshid11_name)
ob_untitled_010 = bpy.data.objects.new('Untitled.010', me_meshid10_name)
ob_untitled_009 = bpy.data.objects.new('Untitled.009', me_meshid9_name)
ob_untitled_008 = bpy.data.objects.new('Untitled.008', me_meshid8_name)
ob_untitled_007 = bpy.data.objects.new('Untitled.007', me_meshid7_name)
ob_untitled_006 = bpy.data.objects.new('Untitled.006', me_meshid6_name)
ob_untitled_005 = bpy.data.objects.new('Untitled.005', me_meshid5_name)
ob_untitled_004 = bpy.data.objects.new('Untitled.004', me_meshid4_name)
ob_untitled_003 = bpy.data.objects.new('Untitled.003', me_meshid3_name)
ob_untitled_002 = bpy.data.objects.new('Untitled.002', me_meshid2_name)
ob_untitled_001 = bpy.data.objects.new('Untitled.001', me_meshid1_name)
ob_untitled = bpy.data.objects.new('Untitled', me_meshid0_name)
ob_camera3 = bpy.data.objects.new('camera3', cam_cameraid3)
ob_camera2 = bpy.data.objects.new('camera2', cam_cameraid2)
ob_camera1 = bpy.data.objects.new('camera1', cam_cameraid1)
ob_camera0 = bpy.data.objects.new('camera0', cam_cameraid0)
ob_light7 = bpy.data.objects.new('light7', light_lightid7)
ob_light6 = bpy.data.objects.new('light6', light_lightid6)
ob_light5 = bpy.data.objects.new('light5', light_lightid5)
ob_light4 = bpy.data.objects.new('light4', light_lightid4)
ob_light3 = bpy.data.objects.new('light3', light_lightid3)
ob_light2 = bpy.data.objects.new('light2', light_lightid2)
ob_light1 = bpy.data.objects.new('light1', light_lightid1)
ob_light0 = bpy.data.objects.new('light0', light_lightid0)

# ---- transforms, parenting, visibility, modifiers, constraints
ob_lamp.location = (4.076, 1.005, 5.904)
ob_lamp.rotation_euler = (0.6503, 0.05522, 1.866)
ob_lamp.lock_rotations_4d = False
ob_lamp.empty_display_type = 'ARROWS'
ob_lamp.color = (0.0, 0.0, 0.0, 0.0)
ob_lamp.lineart.crease_threshold = 0.0
ob_camera.location = (7.481, -6.508, 5.344)
ob_camera.rotation_euler = (1.109, 0.01082, 0.8149)
ob_camera.lock_rotations_4d = False
ob_camera.empty_display_type = 'ARROWS'
ob_camera.color = (0.0, 0.0, 0.0, 0.0)
ob_camera.display_type = 'WIRE'
ob_camera.lineart.crease_threshold = 0.0
ob_root.location = (0.0, 0.0, 0.0)
ob_root.rotation_euler = (1.571, -0.0, 0.0)
ob_root.scale = (0.01, 0.01, 0.01)
ob_root.empty_image_offset = (0.0, 0.0)
ob_root.lineart.crease_threshold = 0.0
ob_untitled_015.parent = ob_root
ob_untitled_015.location = (0.0, 0.0, -0.0)
ob_untitled_015.rotation_euler = (1.571, -0.0, 0.0)
ob_untitled_015.lineart.crease_threshold = 0.0
ob_untitled_014.parent = ob_root
ob_untitled_014.location = (0.0, 0.0, -0.0)
ob_untitled_014.rotation_euler = (1.571, -0.0, 0.0)
ob_untitled_014.lineart.crease_threshold = 0.0
ob_untitled_013.parent = ob_root
ob_untitled_013.location = (0.0, 0.0, -0.0)
ob_untitled_013.rotation_euler = (1.571, -0.0, 0.0)
ob_untitled_013.lineart.crease_threshold = 0.0
ob_untitled_012.parent = ob_root
ob_untitled_012.location = (0.0, 0.0, -0.0)
ob_untitled_012.rotation_euler = (1.571, -0.0, 0.0)
ob_untitled_012.lineart.crease_threshold = 0.0
ob_untitled_011.parent = ob_root
ob_untitled_011.location = (0.0, 0.0, -0.0)
ob_untitled_011.rotation_euler = (1.571, -0.0, 0.0)
ob_untitled_011.lineart.crease_threshold = 0.0
ob_untitled_010.parent = ob_root
ob_untitled_010.location = (0.0, 0.0, -0.0)
ob_untitled_010.rotation_euler = (1.571, -0.0, 0.0)
ob_untitled_010.lineart.crease_threshold = 0.0
ob_untitled_009.parent = ob_root
ob_untitled_009.location = (0.0, 0.0, -0.0)
ob_untitled_009.rotation_euler = (1.571, -0.0, 0.0)
ob_untitled_009.lineart.crease_threshold = 0.0
ob_untitled_008.parent = ob_root
ob_untitled_008.location = (0.0, 0.0, -0.0)
ob_untitled_008.rotation_euler = (1.571, -0.0, 0.0)
ob_untitled_008.lineart.crease_threshold = 0.0
ob_untitled_007.parent = ob_root
ob_untitled_007.location = (0.0, 0.0, -0.0)
ob_untitled_007.rotation_euler = (1.571, -0.0, 0.0)
ob_untitled_007.lineart.crease_threshold = 0.0
ob_untitled_006.parent = ob_root
ob_untitled_006.location = (0.0, 0.0, -0.0)
ob_untitled_006.rotation_euler = (1.571, -0.0, 0.0)
ob_untitled_006.lineart.crease_threshold = 0.0
ob_untitled_005.parent = ob_root
ob_untitled_005.location = (0.0, 0.0, -0.0)
ob_untitled_005.rotation_euler = (1.571, -0.0, 0.0)
ob_untitled_005.lineart.crease_threshold = 0.0
ob_untitled_004.parent = ob_root
ob_untitled_004.location = (0.0, 0.0, -0.0)
ob_untitled_004.rotation_euler = (1.571, -0.0, 0.0)
ob_untitled_004.lineart.crease_threshold = 0.0
ob_untitled_003.parent = ob_root
ob_untitled_003.location = (0.0, 0.0, -0.0)
ob_untitled_003.rotation_euler = (1.571, -0.0, 0.0)
ob_untitled_003.lineart.crease_threshold = 0.0
ob_untitled_002.parent = ob_root
ob_untitled_002.location = (0.0, 0.0, -0.0)
ob_untitled_002.rotation_euler = (1.571, -0.0, 0.0)
ob_untitled_002.lineart.crease_threshold = 0.0
ob_untitled_001.parent = ob_root
ob_untitled_001.location = (0.0, 0.0, -0.0)
ob_untitled_001.rotation_euler = (1.571, -0.0, 0.0)
ob_untitled_001.lineart.crease_threshold = 0.0
ob_untitled.parent = ob_root
ob_untitled.location = (0.0, 0.0, -0.0)
ob_untitled.rotation_euler = (1.571, -0.0, 0.0)
ob_untitled.lineart.crease_threshold = 0.0
ob_camera3.location = (41.25, -96.37, 41.42)
ob_camera3.rotation_euler = (1.296, 1.785e-08, 0.2487)
ob_camera3.scale = (0.01, 0.01, 0.01)
ob_camera3.lineart.crease_threshold = 0.0
ob_camera2.location = (225.3, -20.0, 15.0)
ob_camera2.rotation_euler = (1.571, -1.192e-07, 1.571)
ob_camera2.scale = (0.01, 0.01, 0.01)
ob_camera2.lineart.crease_threshold = 0.0
ob_camera1.location = (30.0, -215.3, 15.0)
ob_camera1.rotation_euler = (1.571, -0.0, 0.0)
ob_camera1.scale = (0.01, 0.01, 0.01)
ob_camera1.lineart.crease_threshold = 0.0
ob_camera0.location = (30.0, -20.0, 210.3)
ob_camera0.scale = (0.01, 0.01, 0.01)
ob_camera0.lineart.crease_threshold = 0.0
ob_light7.location = (-180.0, -225.0, 190.0)
ob_light7.rotation_euler = (1.571, -0.0, 0.0)
ob_light7.scale = (0.01, 0.01, 0.01)
ob_light7.lineart.crease_threshold = 0.0
ob_light6.location = (240.0, -225.0, 190.0)
ob_light6.rotation_euler = (1.571, -0.0, 0.0)
ob_light6.scale = (0.01, 0.01, 0.01)
ob_light6.lineart.crease_threshold = 0.0
ob_light5.location = (-180.0, 195.0, 190.0)
ob_light5.rotation_euler = (1.571, -0.0, 0.0)
ob_light5.scale = (0.01, 0.01, 0.01)
ob_light5.lineart.crease_threshold = 0.0
ob_light4.location = (240.0, 195.0, 190.0)
ob_light4.rotation_euler = (1.571, -0.0, 0.0)
ob_light4.scale = (0.01, 0.01, 0.01)
ob_light4.lineart.crease_threshold = 0.0
ob_light3.location = (-180.0, 195.0, -230.0)
ob_light3.rotation_euler = (1.571, -0.0, 0.0)
ob_light3.scale = (0.01, 0.01, 0.01)
ob_light3.lineart.crease_threshold = 0.0
ob_light2.location = (240.0, 195.0, -230.0)
ob_light2.rotation_euler = (1.571, -0.0, 0.0)
ob_light2.scale = (0.01, 0.01, 0.01)
ob_light2.lineart.crease_threshold = 0.0
ob_light1.location = (-180.0, -225.0, -230.0)
ob_light1.rotation_euler = (1.571, -0.0, 0.0)
ob_light1.scale = (0.01, 0.01, 0.01)
ob_light1.lineart.crease_threshold = 0.0
ob_light0.location = (240.0, -225.0, -230.0)
ob_light0.rotation_euler = (1.571, -0.0, 0.0)
ob_light0.scale = (0.01, 0.01, 0.01)
ob_light0.lineart.crease_threshold = 0.0

# ---- collection membership
col_collection_1.objects.link(ob_lamp)
col_collection_1.objects.link(ob_camera)
col_collection_2.objects.link(ob_root)
col_collection_2.objects.link(ob_untitled_015)
col_collection_2.objects.link(ob_untitled_014)
col_collection_2.objects.link(ob_untitled_013)
col_collection_2.objects.link(ob_untitled_012)
col_collection_2.objects.link(ob_untitled_011)
col_collection_2.objects.link(ob_untitled_010)
col_collection_2.objects.link(ob_untitled_009)
col_collection_2.objects.link(ob_untitled_008)
col_collection_2.objects.link(ob_untitled_007)
col_collection_2.objects.link(ob_untitled_006)
col_collection_2.objects.link(ob_untitled_005)
col_collection_2.objects.link(ob_untitled_004)
col_collection_2.objects.link(ob_untitled_003)
col_collection_2.objects.link(ob_untitled_002)
col_collection_2.objects.link(ob_untitled_001)
col_collection_2.objects.link(ob_untitled)
col_collection_3.objects.link(ob_camera3)
col_collection_3.objects.link(ob_camera2)
col_collection_3.objects.link(ob_camera1)
col_collection_3.objects.link(ob_camera0)
col_collection_3.objects.link(ob_light7)
col_collection_3.objects.link(ob_light6)
col_collection_3.objects.link(ob_light5)
col_collection_3.objects.link(ob_light4)
col_collection_3.objects.link(ob_light3)
col_collection_3.objects.link(ob_light2)
col_collection_3.objects.link(ob_light1)
col_collection_3.objects.link(ob_light0)

# ---- scene / render settings (as saved in the file)
scene.camera = ob_camera
scene.frame_start = 1; scene.frame_end = 250; scene.frame_set(1)
scene.render.engine = 'BLENDER_EEVEE_NEXT'
scene.render.resolution_percentage = 50
scene.render.dither_intensity = 0.0
scene.cycles.use_denoising = False
scene.cycles.samples = 10
scene.cycles.sampling_pattern = 'TABULATED_SOBOL'
scene.cycles.light_sampling_threshold = 0.0
scene.cycles.use_adaptive_sampling = False
scene.cycles.use_light_tree = False
scene.cycles.blur_glossy = 0.0
scene.cycles.pixel_filter_type = 'GAUSSIAN'
scene.cycles.sample_clamp_indirect = 0.0
scene.view_settings.view_transform = 'Standard'
bpy.context.view_layer.update()
